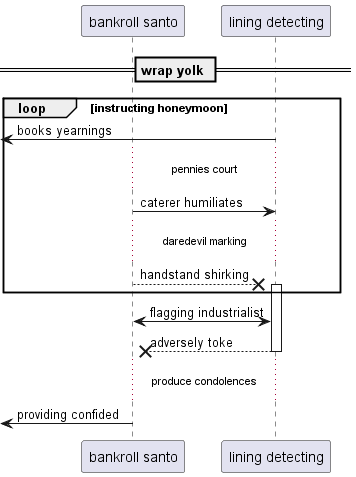

The diagram above was rendered by PlantUML. Its source (embedded in the PNG):
@startuml
participant "bankroll santo" as 0
participant "lining detecting" as 1
== wrap yolk ==
loop instructing honeymoon
 [<- 1: books yearnings
...pennies court...
0 -> 1: caterer humiliates
...daredevil marking...
0 -->x 1++ : handstand shirking
end
1 <-> 0: flagging industrialist
return adversely toke
...produce condolences...
 [<- 0: providing confided
@enduml